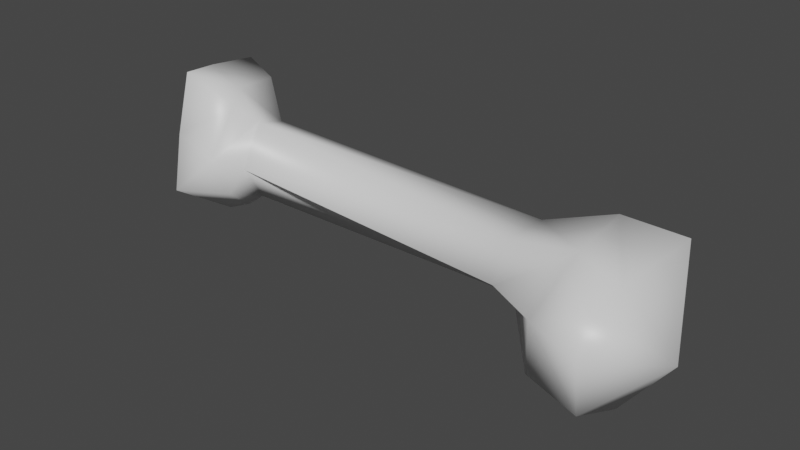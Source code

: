 # Source: SkellyArm.blend  (saved by Blender 2.82.7; exported with 4.5.12 LTS)
import bpy
from mathutils import Matrix  # noqa: F401  (used for matrix-valued properties, if any)

bpy.ops.wm.read_factory_settings(use_empty=True)
scene = bpy.context.scene
scene.name = 'Scene'

# ---- collections
col_collection = bpy.data.collections.new('Collection'); scene.collection.children.link(col_collection)

# ---- materials (node trees are filled in below, after node groups)
mat_armor = bpy.data.materials.new('Armor')
mat_armor.use_transparent_shadow = False
mat_base = bpy.data.materials.new('Base')
mat_base.use_transparent_shadow = False

# ---- material node trees
mat_armor.use_nodes = True; mat_armor.node_tree.nodes.clear()
_N = mat_armor.node_tree.nodes; _L = mat_armor.node_tree.links
n0 = _N.new('ShaderNodeOutputMaterial'); n0.name = 'Material Output'; n0.location = (300, 300)
n1 = _N.new('ShaderNodeBsdfPrincipled'); n1.name = 'Principled BSDF'; n1.location = (10, 300)
n1.distribution = 'GGX'
n1.subsurface_method = 'BURLEY'
n1.inputs[2].default_value = 0.4
n1.inputs[3].default_value = 1.45
n1.inputs[27].default_value = (0.0, 0.0, 0.0, 1.0)
n1.inputs[28].default_value = 1.0
n2 = _N.new('ShaderNodeNormalMap'); n2.name = 'Normal Map'; n2.location = (-300, -300)
n2.label = 'Normal/Map'
n2.inputs[0].default_value = 0.0
_L.new(n1.outputs[0], n0.inputs[0])
_L.new(n2.outputs[0], n1.inputs[5])
n0.is_active_output = True
mat_base.use_nodes = True; mat_base.node_tree.nodes.clear()
_N = mat_base.node_tree.nodes; _L = mat_base.node_tree.links
n0 = _N.new('ShaderNodeOutputMaterial'); n0.name = 'Material Output'; n0.location = (300, 300)
n1 = _N.new('ShaderNodeBsdfPrincipled'); n1.name = 'Principled BSDF'; n1.location = (10, 300)
n1.distribution = 'GGX'
n1.subsurface_method = 'BURLEY'
n1.inputs[2].default_value = 0.4
n1.inputs[3].default_value = 1.45
n1.inputs[27].default_value = (0.0, 0.0, 0.0, 1.0)
n1.inputs[28].default_value = 1.0
n2 = _N.new('ShaderNodeNormalMap'); n2.name = 'Normal Map'; n2.location = (-300, -300)
n2.label = 'Normal/Map'
n2.inputs[0].default_value = 0.0
_L.new(n1.outputs[0], n0.inputs[0])
_L.new(n2.outputs[0], n1.inputs[5])
n0.is_active_output = True

# ---- world
world_world = bpy.data.worlds.new('World'); scene.world = world_world
world_world.use_nodes = True; world_world.node_tree.nodes.clear()
_N = world_world.node_tree.nodes; _L = world_world.node_tree.links
n0 = _N.new('ShaderNodeOutputWorld'); n0.name = 'World Output'; n0.location = (300, 300)
n1 = _N.new('ShaderNodeBackground'); n1.name = 'Background'; n1.location = (10, 300)
n1.inputs[0].default_value = (0.05088, 0.05088, 0.05088, 1.0)
_L.new(n1.outputs[0], n0.inputs[0])
n0.is_active_output = True
world_world.color = (0.05088, 0.05088, 0.05088)
world_world.use_sun_shadow = False
world_world.sun_shadow_jitter_overblur = 0.0

# ---- meshes
me_md = bpy.data.meshes.new('md')
me_md.from_pydata([(-22.53, 293.0, -3.415), (-26.72, 296.2, 0.9516), (-26.21, 293.7, -3.839), (-22.62, 295.2, 1.476), (-30.46, 298.7, -3.004), (-25.93, 301.0, 2.212), (-21.46, 301.0, 4.146), (-21.78, 303.0, 2.199), (-30.16, 300.8, -0.1089), (-25.04, 304.4, -1.519), (-21.76, 303.4, -0.8451), (-53.25, 301.9, -0.6205), (-53.36, 299.0, -2.479), (-30.24, 303.2, -2.03), (-24.94, 305.2, -5.985), (-20.2, 305.0, -6.21), (-30.09, 303.4, -5.287), (-25.53, 298.7, -9.179), (-21.41, 297.2, -9.13), (-30.02, 300.3, -6.073), (-53.66, 300.7, -6.035), (-55.02, 297.8, -2.504), (-55.43, 300.4, -6.809), (-57.72, 296.5, -2.929), (-58.19, 299.4, -7.62), (-61.01, 302.8, -2.804), (-56.32, 302.8, -6.16), (-58.76, 303.2, -7.208), (-58.53, 307.9, -6.846), (-58.33, 308.4, -2.754), (-56.01, 306.9, -6.509), (-53.62, 304.3, -5.075), (-55.28, 307.3, -2.592), (-53.54, 305.0, -2.654), (-57.58, 308.8, 0.3527), (-54.42, 306.3, -1.07), (-55.2, 302.5, 0.7894), (-57.74, 304.2, 1.476), (-54.11, 299.9, 0.1531), (-56.69, 300.5, 3.085), (-18.52, 298.3, -2.866)], [], [(0, 1, 2), (1, 0, 3), (2, 1, 4), (5, 1, 3), (5, 4, 1), (3, 6, 5), (7, 5, 6), (4, 5, 8), (7, 9, 5), (8, 5, 9), (9, 7, 10), (11, 4, 8), (4, 11, 12), (8, 9, 13), (13, 11, 8), (10, 14, 9), (14, 10, 15), (13, 9, 16), (9, 14, 16), (15, 17, 14), (17, 16, 14), (17, 15, 18), (0, 17, 18), (17, 0, 2), (2, 19, 17), (16, 17, 19), (19, 2, 4), (4, 20, 19), (19, 20, 16), (4, 12, 20), (21, 20, 12), (21, 22, 20), (21, 23, 22), (23, 24, 22), (25, 24, 23), (22, 26, 20), (24, 26, 22), (24, 25, 27), (26, 24, 27), (25, 28, 27), (28, 25, 29), (27, 28, 30), (26, 27, 30), (29, 30, 28), (31, 20, 26), (31, 26, 30), (31, 16, 20), (32, 30, 29), (32, 31, 30), (33, 16, 31), (31, 32, 33), (16, 33, 13), (13, 33, 11), (34, 32, 29), (25, 34, 29), (33, 32, 35), (32, 34, 35), (33, 36, 11), (35, 36, 33), (34, 37, 35), (36, 35, 37), (34, 25, 37), (38, 11, 36), (12, 11, 38), (12, 38, 21), (38, 23, 21), (36, 37, 39), (39, 38, 36), (25, 39, 37), (23, 38, 39), (39, 25, 23), (10, 40, 15), (7, 40, 10), (40, 18, 15), (40, 7, 6), (18, 40, 0), (3, 40, 6), (40, 3, 0)])
me_md.polygons.foreach_set('use_smooth', [True] * 78)
me_md.polygons.foreach_set('material_index', [1, 1, 1, 1, 1, 1, 1, 1, 1, 1, 1, 1, 1, 1, 1, 1, 1, 1, 1, 1, 1, 1, 1, 1, 1, 1, 1, 1, 1, 1, 1, 1, 1, 1, 1, 1, 1, 1, 1, 1, 1, 1, 1, 1, 1, 1, 1, 1, 1, 1, 1, 1, 1, 1, 1, 1, 1, 1, 1, 1, 1, 1, 1, 1, 1, 1, 1, 1, 1, 1, 1, 1, 1, 1, 1, 1, 1, 1])
_uv = me_md.uv_layers.new(name='UV_SINGLE')
_uv.uv.foreach_set('vector', [0.3994, 0.1997, 0.3533, 0.1973, 0.3818, 0.2202, 0.3533, 0.1973, 0.3994, 0.1997, 0.3701, 0.1743, 0.3818, 0.2202, 0.3533, 0.1973, 0.3359, 0.231, 0.3228, 0.186, 0.3533, 0.1973, 0.3701, 0.1743, 0.3228, 0.186, 0.3359, 0.231, 0.3533, 0.1973, 0.3701, 0.1743, 0.3308, 0.1519, 0.3228, 0.186, 0.3135, 0.1558, 0.3228, 0.186, 0.3308, 0.1519, 0.3359, 0.231, 0.3228, 0.186, 0.313, 0.2207, 0.3135, 0.1558, 0.2898, 0.1821, 0.3228, 0.186, 0.313, 0.2207, 0.3228, 0.186, 0.2898, 0.1821, 0.2898, 0.1821, 0.3135, 0.1558, 0.2969, 0.1587, 0.3176, 0.3848, 0.3359, 0.231, 0.313, 0.2207, 0.3359, 0.231, 0.3176, 0.3848, 0.3438, 0.3848, 0.313, 0.2207, 0.2898, 0.1821, 0.2874, 0.2207, 0.2874, 0.2207, 0.3176, 0.3848, 0.313, 0.2207, 0.2969, 0.1587, 0.2617, 0.1782, 0.2898, 0.1821, 0.2617, 0.1782, 0.2969, 0.1587, 0.261, 0.1445, 0.2874, 0.2207, 0.2898, 0.1821, 0.2585, 0.2173, 0.2898, 0.1821, 0.2617, 0.1782, 0.2585, 0.2173, 0.261, 0.1445, 0.2156, 0.1792, 0.2617, 0.1782, 0.2156, 0.1792, 0.2585, 0.2173, 0.2617, 0.1782, 0.2156, 0.1792, 0.261, 0.1445, 0.2021, 0.1523, 0.1571, 0.1768, 0.2156, 0.1792, 0.2021, 0.1523, 0.2156, 0.1792, 0.1571, 0.1768, 0.1711, 0.1997, 0.1711, 0.1997, 0.2303, 0.2163, 0.2156, 0.1792, 0.2585, 0.2173, 0.2156, 0.1792, 0.2303, 0.2163, 0.2303, 0.2163, 0.1711, 0.1997, 0.2063, 0.2256, 0.2063, 0.2256, 0.2288, 0.3818, 0.2303, 0.2163, 0.2303, 0.2163, 0.2288, 0.3818, 0.2585, 0.2173, 0.2063, 0.2256, 0.1993, 0.3789, 0.2288, 0.3818, 0.1891, 0.3911, 0.2288, 0.3818, 0.1993, 0.3789, 0.1891, 0.3911, 0.224, 0.3931, 0.2288, 0.3818, 0.1891, 0.3911, 0.1851, 0.417, 0.224, 0.3931, 0.1851, 0.417, 0.2179, 0.4102, 0.224, 0.3931, 0.2273, 0.4526, 0.2179, 0.4102, 0.1851, 0.417, 0.224, 0.3931, 0.239, 0.3989, 0.2288, 0.3818, 0.2179, 0.4102, 0.239, 0.3989, 0.224, 0.3931, 0.2179, 0.4102, 0.2273, 0.4526, 0.2356, 0.418, 0.239, 0.3989, 0.2179, 0.4102, 0.2356, 0.418, 0.2273, 0.4526, 0.2598, 0.4224, 0.2356, 0.418, 0.2598, 0.4224, 0.2273, 0.4526, 0.2747, 0.436, 0.2356, 0.418, 0.2598, 0.4224, 0.2612, 0.4087, 0.239, 0.3989, 0.2356, 0.418, 0.2612, 0.4087, 0.2747, 0.436, 0.2612, 0.4087, 0.2598, 0.4224, 0.26, 0.3843, 0.2288, 0.3818, 0.239, 0.3989, 0.26, 0.3843, 0.239, 0.3989, 0.2612, 0.4087, 0.26, 0.3843, 0.2585, 0.2173, 0.2288, 0.3818, 0.2832, 0.4082, 0.2612, 0.4087, 0.2747, 0.436, 0.2832, 0.4082, 0.26, 0.3843, 0.2612, 0.4087, 0.2852, 0.3867, 0.2585, 0.2173, 0.26, 0.3843, 0.26, 0.3843, 0.2832, 0.4082, 0.2852, 0.3867, 0.2585, 0.2173, 0.2852, 0.3867, 0.2874, 0.2207, 0.2874, 0.2207, 0.2852, 0.3867, 0.3176, 0.3848, 0.283, 0.4287, 0.2832, 0.4082, 0.2747, 0.436, 0.3218, 0.4614, 0.283, 0.4287, 0.2747, 0.436, 0.2852, 0.3867, 0.2832, 0.4082, 0.2908, 0.4023, 0.2832, 0.4082, 0.283, 0.4287, 0.2908, 0.4023, 0.2852, 0.3867, 0.3169, 0.4028, 0.3176, 0.3848, 0.2908, 0.4023, 0.3169, 0.4028, 0.2852, 0.3867, 0.283, 0.4287, 0.3081, 0.4233, 0.2908, 0.4023, 0.3169, 0.4028, 0.2908, 0.4023, 0.3081, 0.4233, 0.283, 0.4287, 0.3218, 0.4614, 0.3081, 0.4233, 0.333, 0.3945, 0.3176, 0.3848, 0.3169, 0.4028, 0.3438, 0.3848, 0.3176, 0.3848, 0.333, 0.3945, 0.3438, 0.3848, 0.333, 0.3945, 0.3572, 0.3965, 0.333, 0.3945, 0.3687, 0.4233, 0.3572, 0.3965, 0.3169, 0.4028, 0.3081, 0.4233, 0.3257, 0.4136, 0.3257, 0.4136, 0.333, 0.3945, 0.3169, 0.4028, 0.3218, 0.4614, 0.3257, 0.4136, 0.3081, 0.4233, 0.3687, 0.4233, 0.333, 0.3945, 0.3257, 0.4136, 0.3257, 0.4136, 0.3218, 0.4614, 0.3687, 0.4233, 0.1842, 0.4727, 0.1448, 0.4546, 0.1565, 0.5054, 0.1969, 0.4521, 0.1448, 0.4546, 0.1842, 0.4727, 0.1448, 0.4546, 0.1031, 0.4761, 0.1565, 0.5054, 0.1448, 0.4546, 0.1969, 0.4521, 0.1935, 0.4297, 0.1031, 0.4761, 0.1448, 0.4546, 0.1122, 0.4243, 0.1495, 0.4097, 0.1448, 0.4546, 0.1935, 0.4297, 0.1448, 0.4546, 0.1495, 0.4097, 0.1122, 0.4243])
me_md.materials.append(mat_armor)
me_md.materials.append(mat_base)
me_md.use_remesh_fix_poles = True
me_md.use_remesh_preserve_attributes = False
me_md.use_mirror_vertex_groups = False
me_md.update()
me_md.normals_split_custom_set([tuple(v) for v in zip(*[iter([0.2856, -0.9552, -0.07768, -0.5207, -0.5077, 0.6864, -0.4297, -0.8856, -0.1763, -0.5207, -0.5077, 0.6864, 0.2856, -0.9552, -0.07768, 0.238, -0.6867, 0.6868, -0.4297, -0.8856, -0.1763, -0.5207, -0.5077, 0.6864, -0.4904, -0.8637, 0.1163, -0.468, 0.2482, 0.8482, -0.5207, -0.5077, 0.6864, 0.238, -0.6867, 0.6868, -0.468, 0.2482, 0.8482, -0.4904, -0.8637, 0.1163, -0.5207, -0.5077, 0.6864, 0.238, -0.6867, 0.6868, 0.3594, 0.1604, 0.9193, -0.468, 0.2482, 0.8482, 0.3669, 0.7881, 0.4942, -0.468, 0.2482, 0.8482, 0.3594, 0.1604, 0.9193, -0.4904, -0.8637, 0.1163, -0.468, 0.2482, 0.8482, -0.2526, -0.1207, 0.96, 0.3669, 0.7881, 0.4942, -0.09602, 0.9324, 0.3485, -0.468, 0.2482, 0.8482, -0.2526, -0.1207, 0.96, -0.468, 0.2482, 0.8482, -0.09602, 0.9324, 0.3485, -0.09602, 0.9324, 0.3485, 0.3669, 0.7881, 0.4942, 0.5728, 0.7908, 0.2157, 0.463, 0.1051, 0.8801, -0.4904, -0.8637, 0.1163, -0.2526, -0.1207, 0.96, -0.4904, -0.8637, 0.1163, 0.463, 0.1051, 0.8801, 0.4415, -0.8868, 0.1369, -0.2526, -0.1207, 0.96, -0.09602, 0.9324, 0.3485, -0.1006, 0.8792, 0.4656, -0.1006, 0.8792, 0.4656, 0.463, 0.1051, 0.8801, -0.2526, -0.1207, 0.96, 0.5728, 0.7908, 0.2157, -0.1321, 0.9035, -0.4078, -0.09602, 0.9324, 0.3485, -0.1321, 0.9035, -0.4078, 0.5728, 0.7908, 0.2157, 0.5813, 0.739, -0.3405, -0.1006, 0.8792, 0.4656, -0.09602, 0.9324, 0.3485, -0.1972, 0.807, -0.5566, -0.09602, 0.9324, 0.3485, -0.1321, 0.9035, -0.4078, -0.1972, 0.807, -0.5566, 0.5813, 0.739, -0.3405, -0.2882, -0.148, -0.946, -0.1321, 0.9035, -0.4078, -0.2882, -0.148, -0.946, -0.1972, 0.807, -0.5566, -0.1321, 0.9035, -0.4078, -0.2882, -0.148, -0.946, 0.5813, 0.739, -0.3405, 0.4037, -0.3711, -0.8362, 0.2856, -0.9552, -0.07768, -0.2882, -0.148, -0.946, 0.4037, -0.3711, -0.8362, -0.2882, -0.148, -0.946, 0.2856, -0.9552, -0.07768, -0.4297, -0.8856, -0.1763, -0.4297, -0.8856, -0.1763, -0.4262, -0.2893, -0.8571, -0.2882, -0.148, -0.946, -0.1972, 0.807, -0.5566, -0.2882, -0.148, -0.946, -0.4262, -0.2893, -0.8571, -0.4262, -0.2893, -0.8571, -0.4297, -0.8856, -0.1763, -0.4904, -0.8637, 0.1163, -0.4904, -0.8637, 0.1163, 0.2431, -0.349, -0.9051, -0.4262, -0.2893, -0.8571, -0.4262, -0.2893, -0.8571, 0.2431, -0.349, -0.9051, -0.1972, 0.807, -0.5566, -0.4904, -0.8637, 0.1163, 0.4415, -0.8868, 0.1369, 0.2431, -0.349, -0.9051, 0.4771, -0.8782, 0.03221, 0.2431, -0.349, -0.9051, 0.4415, -0.8868, 0.1369, 0.4771, -0.8782, 0.03221, 0.3943, -0.2392, -0.8873, 0.2431, -0.349, -0.9051, 0.4771, -0.8782, 0.03221, -0.2629, -0.9648, 0.01088, 0.3943, -0.2392, -0.8873, -0.2629, -0.9648, 0.01088, -0.2781, -0.4506, -0.8483, 0.3943, -0.2392, -0.8873, -0.9949, -0.04549, 0.09042, -0.2781, -0.4506, -0.8483, -0.2629, -0.9648, 0.01088, 0.3943, -0.2392, -0.8873, 0.3382, 0.1097, -0.9346, 0.2431, -0.349, -0.9051, -0.2781, -0.4506, -0.8483, 0.3382, 0.1097, -0.9346, 0.3943, -0.2392, -0.8873, -0.2781, -0.4506, -0.8483, -0.9949, -0.04549, 0.09042, -0.3996, 0.02702, -0.9163, 0.3382, 0.1097, -0.9346, -0.2781, -0.4506, -0.8483, -0.3996, 0.02702, -0.9163, -0.9949, -0.04549, 0.09042, -0.3367, 0.6882, -0.6427, -0.3996, 0.02702, -0.9163, -0.3367, 0.6882, -0.6427, -0.9949, -0.04549, 0.09042, -0.4046, 0.913, -0.05142, -0.3996, 0.02702, -0.9163, -0.3367, 0.6882, -0.6427, 0.5201, 0.5124, -0.6833, 0.3382, 0.1097, -0.9346, -0.3996, 0.02702, -0.9163, 0.5201, 0.5124, -0.6833, -0.4046, 0.913, -0.05142, 0.5201, 0.5124, -0.6833, -0.3367, 0.6882, -0.6427, 0.3803, 0.5332, -0.7557, 0.2431, -0.349, -0.9051, 0.3382, 0.1097, -0.9346, 0.3803, 0.5332, -0.7557, 0.3382, 0.1097, -0.9346, 0.5201, 0.5124, -0.6833, 0.3803, 0.5332, -0.7557, -0.1972, 0.807, -0.5566, 0.2431, -0.349, -0.9051, 0.6154, 0.7823, -0.09594, 0.5201, 0.5124, -0.6833, -0.4046, 0.913, -0.05142, 0.6154, 0.7823, -0.09594, 0.3803, 0.5332, -0.7557, 0.5201, 0.5124, -0.6833, 0.6217, 0.7492, 0.2283, -0.1972, 0.807, -0.5566, 0.3803, 0.5332, -0.7557, 0.3803, 0.5332, -0.7557, 0.6154, 0.7823, -0.09594, 0.6217, 0.7492, 0.2283, -0.1972, 0.807, -0.5566, 0.6217, 0.7492, 0.2283, -0.1006, 0.8792, 0.4656, -0.1006, 0.8792, 0.4656, 0.6217, 0.7492, 0.2283, 0.463, 0.1051, 0.8801, -0.1188, 0.8037, 0.5831, 0.6154, 0.7823, -0.09594, -0.4046, 0.913, -0.05142, -0.9949, -0.04549, 0.09042, -0.1188, 0.8037, 0.5831, -0.4046, 0.913, -0.05142, 0.6217, 0.7492, 0.2283, 0.6154, 0.7823, -0.09594, 0.7873, 0.4409, 0.431, 0.6154, 0.7823, -0.09594, -0.1188, 0.8037, 0.5831, 0.7873, 0.4409, 0.431, 0.6217, 0.7492, 0.2283, 0.6179, 0.2897, 0.7309, 0.463, 0.1051, 0.8801, 0.7873, 0.4409, 0.431, 0.6179, 0.2897, 0.7309, 0.6217, 0.7492, 0.2283, -0.1188, 0.8037, 0.5831, -0.2799, 0.2701, 0.9212, 0.7873, 0.4409, 0.431, 0.6179, 0.2897, 0.7309, 0.7873, 0.4409, 0.431, -0.2799, 0.2701, 0.9212, -0.1188, 0.8037, 0.5831, -0.9949, -0.04549, 0.09042, -0.2799, 0.2701, 0.9212, 0.686, -0.4285, 0.588, 0.463, 0.1051, 0.8801, 0.6179, 0.2897, 0.7309, 0.4415, -0.8868, 0.1369, 0.463, 0.1051, 0.8801, 0.686, -0.4285, 0.588, 0.4415, -0.8868, 0.1369, 0.686, -0.4285, 0.588, 0.4771, -0.8782, 0.03221, 0.686, -0.4285, 0.588, -0.2629, -0.9648, 0.01088, 0.4771, -0.8782, 0.03221, 0.6179, 0.2897, 0.7309, -0.2799, 0.2701, 0.9212, -0.03206, -0.2532, 0.9669, -0.03206, -0.2532, 0.9669, 0.686, -0.4285, 0.588, 0.6179, 0.2897, 0.7309, -0.9949, -0.04549, 0.09042, -0.03206, -0.2532, 0.9669, -0.2799, 0.2701, 0.9212, -0.2629, -0.9648, 0.01088, 0.686, -0.4285, 0.588, -0.03206, -0.2532, 0.9669, -0.03206, -0.2532, 0.9669, -0.9949, -0.04549, 0.09042, -0.2629, -0.9648, 0.01088, 0.5728, 0.7908, 0.2157, 0.9848, -0.1641, 0.05631, 0.5813, 0.739, -0.3405, 0.3669, 0.7881, 0.4942, 0.9848, -0.1641, 0.05631, 0.5728, 0.7908, 0.2157, 0.9848, -0.1641, 0.05631, 0.4037, -0.3711, -0.8362, 0.5813, 0.739, -0.3405, 0.9848, -0.1641, 0.05631, 0.3669, 0.7881, 0.4942, 0.3594, 0.1604, 0.9193, 0.4037, -0.3711, -0.8362, 0.9848, -0.1641, 0.05631, 0.2856, -0.9552, -0.07768, 0.238, -0.6867, 0.6868, 0.9848, -0.1641, 0.05631, 0.3594, 0.1604, 0.9193, 0.9848, -0.1641, 0.05631, 0.238, -0.6867, 0.6868, 0.2856, -0.9552, -0.07768])] * 3)])

# ---- objects
ob_mo = bpy.data.objects.new('mo', me_md)

# ---- transforms, parenting, visibility, modifiers, constraints
ob_mo.location = (0.0, 0.0, 0.0)
ob_mo.rotation_euler = (1.571, -0.0, -1.11e-14)
ob_mo.scale = (0.01, 0.01, 0.01)
ob_mo.color = (0.8, 0.8, 0.8, 1.0)
ob_mo.lineart.crease_threshold = 0.0
_vg = ob_mo.vertex_groups.new(name='Root_M')
_vg = ob_mo.vertex_groups.new(name='Hip_R')
_vg = ob_mo.vertex_groups.new(name='HipPart1_R')
_vg = ob_mo.vertex_groups.new(name='HipPart2_R')
_vg = ob_mo.vertex_groups.new(name='Knee_R')
_vg = ob_mo.vertex_groups.new(name='Ankle_R')
_vg = ob_mo.vertex_groups.new(name='Toes_R')
_vg = ob_mo.vertex_groups.new(name='RootPart1_M')
_vg = ob_mo.vertex_groups.new(name='Chest_M')
_vg = ob_mo.vertex_groups.new(name='Scapula_R')
_vg = ob_mo.vertex_groups.new(name='Shoulder_R')
_vg.add([0, 1, 2, 3, 4, 5, 6, 7, 8, 9, 10, 11, 12, 13, 14, 15, 16, 17, 18, 19, 20, 21, 22, 23, 24, 25, 26, 27, 28, 29, 30, 31, 32, 33, 34, 35, 36, 37, 38, 39, 40], 1.0, 'REPLACE')
_vg = ob_mo.vertex_groups.new(name='Elbow_R')
_vg = ob_mo.vertex_groups.new(name='ElbowPart2_R')
_vg = ob_mo.vertex_groups.new(name='Wrist_R')
_vg = ob_mo.vertex_groups.new(name='MiddleFinger1_R')
_vg = ob_mo.vertex_groups.new(name='MiddleFinger2_R')
_vg = ob_mo.vertex_groups.new(name='MiddleFinger3_R')
_vg = ob_mo.vertex_groups.new(name='MiddleFinger4_R')
_vg = ob_mo.vertex_groups.new(name='ThumbFinger1_R')
_vg = ob_mo.vertex_groups.new(name='ThumbFinger2_R')
_vg = ob_mo.vertex_groups.new(name='ThumbFinger3_R')
_vg = ob_mo.vertex_groups.new(name='ThumbFinger4_R')
_vg = ob_mo.vertex_groups.new(name='Head_M')
_vg = ob_mo.vertex_groups.new(name='Jaw_M')
_vg = ob_mo.vertex_groups.new(name='Scapula_L')
_vg = ob_mo.vertex_groups.new(name='Shoulder_L')
_vg = ob_mo.vertex_groups.new(name='Elbow_L')
_vg = ob_mo.vertex_groups.new(name='Wrist_L')
_vg = ob_mo.vertex_groups.new(name='MiddleFinger1_L')
_vg = ob_mo.vertex_groups.new(name='MiddleFinger2_L')
_vg = ob_mo.vertex_groups.new(name='MiddleFinger3_L')
_vg = ob_mo.vertex_groups.new(name='ThumbFinger1_L')
_vg = ob_mo.vertex_groups.new(name='ThumbFinger2_L')
_vg = ob_mo.vertex_groups.new(name='ThumbFinger3_L')
_vg = ob_mo.vertex_groups.new(name='ThumbFinger4_L')
_vg = ob_mo.vertex_groups.new(name='joint12_L')
_vg = ob_mo.vertex_groups.new(name='Hip_L')
_vg = ob_mo.vertex_groups.new(name='HipPart1_L')
_vg = ob_mo.vertex_groups.new(name='HipPart2_L')
_vg = ob_mo.vertex_groups.new(name='Knee_L')
_vg = ob_mo.vertex_groups.new(name='Ankle_L')
_vg = ob_mo.vertex_groups.new(name='Toes_L')
_m = ob_mo.modifiers.new('0', 'ARMATURE')

# ---- collection membership
col_collection.objects.link(ob_mo)

# ---- scene / render settings (as saved in the file)
scene.frame_start = 1; scene.frame_end = 250; scene.frame_set(1)
scene.render.engine = 'BLENDER_EEVEE_NEXT'
scene.cycles.use_denoising = False
scene.cycles.samples = 128
scene.cycles.sampling_pattern = 'TABULATED_SOBOL'
scene.cycles.use_adaptive_sampling = False
scene.cycles.use_light_tree = False
scene.view_settings.view_transform = 'Filmic'
bpy.context.view_layer.update()

# ---- added for rendering (the .blend has no active camera and no usable light): camera, sun
cam_auto = bpy.data.cameras.new('AutoCamera')
cam_auto.lens = 50.0
cam_auto.sensor_width = 36.0
cam_auto.clip_end = 1000.0
ob_auto_camera = bpy.data.objects.new('AutoCamera', cam_auto)
scene.collection.objects.link(ob_auto_camera)
ob_auto_camera.location = (0.039534, -0.499428, 3.35892)
ob_auto_camera.rotation_euler = (1.09748, -7.21219e-08, 0.694738)
scene.camera = ob_auto_camera
light_auto_sun = bpy.data.lights.new('AutoSun', 'SUN')
light_auto_sun.energy = 3.0
light_auto_sun.angle = 0.0523599
ob_auto_sun = bpy.data.objects.new('AutoSun', light_auto_sun)
scene.collection.objects.link(ob_auto_sun)
ob_auto_sun.rotation_euler = (0.872665, 0.174533, 0.523599)
bpy.context.view_layer.update()
